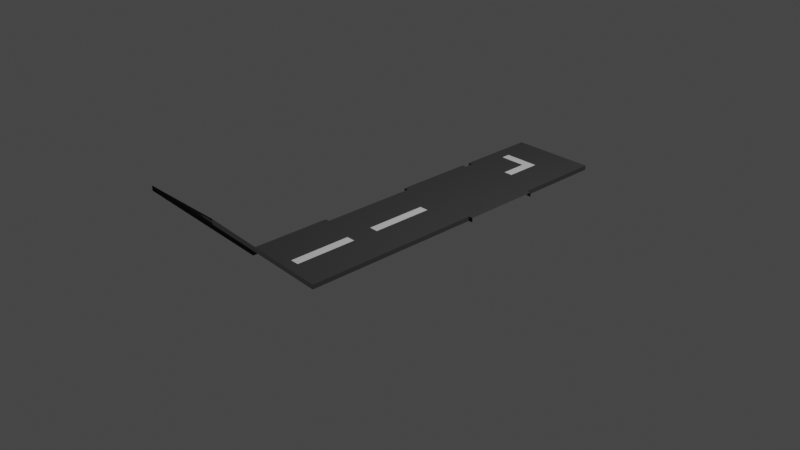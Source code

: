 # Source: Road.blend  (saved by Blender 2.93.20; exported with 4.5.12 LTS)
import bpy
from mathutils import Matrix  # noqa: F401  (used for matrix-valued properties, if any)

bpy.ops.wm.read_factory_settings(use_empty=True)
scene = bpy.context.scene
scene.name = 'Scene'

# ---- collections
col_collection = bpy.data.collections.new('Collection'); scene.collection.children.link(col_collection)
col_road = bpy.data.collections.new('Road'); scene.collection.children.link(col_road)

# ---- materials (node trees are filled in below, after node groups)
mat_road = bpy.data.materials.new('Road')
mat_road.alpha_threshold = 0.0
mat_road.use_transparent_shadow = False
mat_road.diffuse_color = (0.06072, 0.06072, 0.06072, 1.0)
mat_road.roughness = 0.0
mat_road.specular_intensity = 0.0
mat_road.line_color = (0.0, 0.0, 0.0, 1.0)
mat_white_strip = bpy.data.materials.new('White Strip')
mat_white_strip.use_transparent_shadow = False
mat_white_strip.roughness = 0.0
mat_white_strip.specular_intensity = 0.0
mat_white_strip.metallic = 0.09924

# ---- material node trees

# ---- world
world_world = bpy.data.worlds.new('World'); scene.world = world_world
world_world.use_nodes = True; world_world.node_tree.nodes.clear()
_N = world_world.node_tree.nodes; _L = world_world.node_tree.links
n0 = _N.new('ShaderNodeOutputWorld'); n0.name = 'World Output'; n0.location = (300, 300)
n1 = _N.new('ShaderNodeBackground'); n1.name = 'Background'; n1.location = (10, 300)
n1.inputs[0].default_value = (0.05088, 0.05088, 0.05088, 1.0)
_L.new(n1.outputs[0], n0.inputs[0])
n0.is_active_output = True
world_world.color = (0.05088, 0.05088, 0.05088)
world_world.use_sun_shadow = False
world_world.sun_shadow_jitter_overblur = 0.0

# ---- cameras
cam_camera = bpy.data.cameras.new('Camera')
cam_camera.clip_end = 100.0
cam_camera.ortho_scale = 7.314

# ---- lights
light_light = bpy.data.lights.new('Light', 'POINT')
light_light.transmission_factor = 0.0
light_light.energy = 1000.0
light_light.shadow_soft_size = 0.1
light_light.shadow_maximum_resolution = 0.006
light_light.use_absolute_resolution = True

# ---- meshes
me_road_turn = bpy.data.meshes.new('road_turn')
me_road_turn.from_pydata([(0.45, 0.45, -0.05), (0.45, -0.5, -0.05), (0.05, 0.45, -0.05), (0.45, 0.45, -4.917e-07), (0.45, -0.5, 0.0), (0.05, 0.45, -4.917e-07), (0.05, -0.5, 0.0), (-0.05, 0.05, -3.081e-07), (-0.5, 0.05, -3.081e-07), (0.45, -0.35, 0.0), (0.05, -0.35, 0.0), (0.45, -0.35, -0.05), (-0.5, 0.45, -0.05), (-0.35, -0.05, -2.589e-07), (-0.05, 0.45, -0.05), (-0.5, 0.45, -4.917e-07), (-0.35, -0.35, 0.0), (-0.05, 0.45, -4.917e-07), (-0.05, -0.5, 0.0), (0.05, 0.05, -3.081e-07), (0.45, 0.05, -3.081e-07), (-0.35, 0.05, -3.081e-07), (0.45, 0.05, -0.05), (-0.35, 0.45, -4.917e-07), (-0.5, -0.35, 0.0), (-0.35, -0.5, 0.0), (-0.05, -0.35, 0.0), (0.45, -0.05, -2.589e-07), (-0.35, 0.45, -0.05), (0.05, -0.05, -2.589e-07), (0.45, -0.05, -0.05), (-0.5, -0.05, -2.589e-07), (-0.05, -0.05, -2.589e-07), (-0.35, -0.45, 0.0), (0.45, -0.45, 0.0), (0.05, -0.45, 0.0), (0.45, -0.45, -0.05), (-0.5, -0.45, 0.0), (-0.05, -0.45, 0.0), (-0.5, -0.45, -0.05), (-0.45, -0.5, 0.0), (-0.45, -0.5, -0.05), (-0.45, 0.45, -4.917e-07), (-0.45, 0.05, -3.081e-07), (-0.45, -0.35, 0.0), (-0.45, -0.05, -2.589e-07), (-0.45, 0.45, -0.05), (-0.45, -0.45, -0.05), (-0.45, -0.45, 0.0)], [], [(35, 34, 9, 10), (5, 3, 0, 2), (19, 20, 3, 5), (36, 34, 4, 1), (27, 9, 11, 30), (38, 35, 10, 26), (2, 14, 17, 5), (29, 27, 20, 19), (7, 17, 23, 21), (3, 20, 22, 0), (38, 26, 16, 33), (48, 44, 24, 37), (42, 46, 12, 15), (43, 42, 15, 8), (17, 14, 28, 23), (32, 7, 21, 13), (45, 43, 8, 31), (26, 32, 13, 16), (10, 29, 32, 26), (29, 19, 7, 32), (7, 19, 5, 17), (44, 45, 31, 24), (10, 9, 27, 29), (20, 27, 30, 22), (39, 47, 48, 37), (18, 38, 33, 25), (18, 6, 35, 38), (11, 9, 34, 36), (6, 4, 34, 35), (25, 33, 48, 40), (16, 13, 45, 44), (48, 47, 41, 40), (13, 21, 43, 45), (21, 23, 42, 43), (23, 28, 46, 42), (33, 16, 44, 48)])
me_road_turn.polygons.foreach_set('material_index', [0, 0, 0, 0, 0, 0, 0, 0, 0, 0, 0, 0, 0, 0, 0, 1, 0, 0, 1, 1, 0, 0, 0, 0, 0, 0, 0, 0, 0, 0, 0, 0, 0, 0, 0, 0])
_uv = me_road_turn.uv_layers.new(name='UVMap')
_uv.uv.foreach_set('vector', [0.5, 0.9497, 0.5, 0.737, 0.5, 0.7122, 0.5, 0.8778, 0.5, 0.2627, 0.5, 0.5, 0.375, 0.5, 0.375, 0.2627, 0.5, 0.4924, 0.5, 0.5793, 0.5, 0.5, 0.5, 0.2627, 0.375, 0.737, 0.5, 0.737, 0.5, 0.75, 0.375, 0.75, 0.5, 0.6005, 0.5, 0.7122, 0.375, 0.7122, 0.375, 0.6005, 0.5, 0.9497, 0.5, 0.9497, 0.5, 0.8778, 0.5, 0.8778, 0.375, 0.2627, 0.375, 0.2627, 0.5, 0.2627, 0.5, 0.2627, 0.5, 0.554, 0.5, 0.6005, 0.5, 0.5793, 0.5, 0.4924, 0.5, 0.4924, 0.5, 0.2627, 0.5, 0.3912, 0.5, 0.5394, 0.5, 0.5, 0.5, 0.5793, 0.375, 0.5793, 0.375, 0.5, 0.5, 0.9497, 0.5, 0.8778, 0.5, 0.7881, 0.5, 0.8346, 0.5, 0.7858, 0.5, 0.7502, 0.5, 0.7122, 0.5, 0.737, 0.5, 0.4456, 0.375, 0.4456, 0.375, 0.5, 0.5, 0.5, 0.5, 0.5593, 0.5, 0.4456, 0.5, 0.5, 0.5, 0.5793, 0.5, 0.2627, 0.375, 0.2627, 0.375, 0.3912, 0.5, 0.3912, 0.5, 0.554, 0.5, 0.4924, 0.5, 0.5394, 0.5, 0.5792, 0.5, 0.5898, 0.5, 0.5593, 0.5, 0.5793, 0.5, 0.6005, 0.5, 0.8778, 0.5, 0.554, 0.5, 0.5792, 0.5, 0.7881, 0.5, 0.8778, 0.5, 0.554, 0.5, 0.554, 0.5, 0.8778, 0.5, 0.554, 0.5, 0.4924, 0.5, 0.4924, 0.5, 0.554, 0.5, 0.4924, 0.5, 0.4924, 0.5, 0.2627, 0.5, 0.2627, 0.5, 0.7502, 0.5, 0.5898, 0.5, 0.6005, 0.5, 0.7122, 0.5, 0.8778, 0.5, 0.7122, 0.5, 0.6005, 0.5, 0.554, 0.5, 0.5793, 0.5, 0.6005, 0.375, 0.6005, 0.375, 0.5793, 0.375, 0.737, 0.3206, 0.737, 0.5, 0.7858, 0.5, 0.737, 0.5, 0.9873, 0.5, 0.9497, 0.5, 0.8346, 0.5, 0.8588, 0.5, 0.9873, 0.5, 0.9873, 0.5, 0.9497, 0.5, 0.9497, 0.375, 0.7122, 0.5, 0.7122, 0.5, 0.737, 0.375, 0.737, 0.5, 0.9873, 0.5, 0.75, 0.5, 0.737, 0.5, 0.9497, 0.5, 0.8588, 0.5, 0.8346, 0.5, 0.7858, 0.5, 0.8044, 0.5, 0.7881, 0.5, 0.5792, 0.5, 0.5898, 0.5, 0.7502, 0.5, 0.7858, 0.3206, 0.737, 0.375, 0.8044, 0.5, 0.8044, 0.5, 0.5792, 0.5, 0.5394, 0.5, 0.5593, 0.5, 0.5898, 0.5, 0.5394, 0.5, 0.3912, 0.5, 0.4456, 0.5, 0.5593, 0.5, 0.3912, 0.375, 0.3912, 0.375, 0.4456, 0.5, 0.4456, 0.5, 0.8346, 0.5, 0.7881, 0.5, 0.7502, 0.5, 0.7858])
me_road_turn.materials.append(mat_road)
me_road_turn.materials.append(mat_white_strip)
me_road_turn.use_remesh_preserve_volume = False
me_road_turn.use_remesh_preserve_attributes = False
me_road_turn.use_mirror_vertex_groups = False
me_road_turn.update()
me_road_straight = bpy.data.meshes.new('road_straight')
me_road_straight.from_pydata([(0.45, 0.5, -0.05), (0.45, -0.5, -0.05), (0.45, 0.5, -4.917e-07), (0.0, -0.5, 0.0), (0.45, -0.5, 0.0), (0.0, 0.5, -4.917e-07), (0.05, 0.5, -4.917e-07), (0.05, -0.5, 0.0), (0.45, 0.35, -0.05), (0.45, 0.35, -4.917e-07), (0.0, 0.35, -4.917e-07), (0.05, 0.35, -4.917e-07), (0.45, -0.35, 0.0), (0.0, -0.35, 0.0), (0.05, -0.35, 0.0), (0.45, -0.35, -0.05)], [], [(7, 4, 12, 14), (15, 12, 4, 1), (11, 6, 5, 10), (14, 11, 10, 13), (0, 2, 9, 8), (2, 6, 11, 9), (7, 14, 13, 3), (8, 9, 12, 15), (14, 12, 9, 11)])
me_road_straight.polygons.foreach_set('material_index', [0, 0, 0, 1, 0, 0, 0, 0, 0])
_uv = me_road_straight.uv_layers.new(name='UVMap')
_uv.uv.foreach_set('vector', [0.5, 0.9873, 0.5, 0.75, 0.5, 0.7122, 0.5, 0.8778, 0.375, 0.7122, 0.5, 0.7122, 0.5, 0.75, 0.375, 0.75, 0.5, 0.3741, 0.5, 0.2627, 0.5, 0.25, 0.5, 0.3653, 0.5, 0.8778, 0.5, 0.3741, 0.5, 0.3653, 0.5, 0.8867, 0.375, 0.5, 0.5, 0.5, 0.5, 0.5384, 0.375, 0.5384, 0.5, 0.5, 0.5, 0.2627, 0.5, 0.3741, 0.5, 0.5384, 0.5, 0.9873, 0.5, 0.8778, 0.5, 0.8867, 0.5, 1.0, 0.375, 0.5384, 0.5, 0.5384, 0.5, 0.7122, 0.375, 0.7122, 0.5, 0.8778, 0.5, 0.7122, 0.5, 0.5384, 0.5, 0.3741])
me_road_straight.materials.append(mat_road)
me_road_straight.materials.append(mat_white_strip)
me_road_straight.use_remesh_preserve_volume = False
me_road_straight.use_remesh_preserve_attributes = False
me_road_straight.use_mirror_vertex_groups = False
me_road_straight.update()
me_road_x = bpy.data.meshes.new('road_X')
me_road_x.from_pydata([(0.5, -0.45, 0.0), (0.5, -0.45, -0.05), (-0.5, -0.45, 0.0), (-0.5, -0.45, -0.05), (-0.45, -0.5, 0.0), (-0.45, -0.5, -0.05), (-0.45, 0.5, -4.917e-07), (-0.45, 0.5, -0.05), (-0.45, -0.45, -0.05), (-0.45, -0.45, 0.0), (-0.5, 0.45, -0.05), (0.5, 0.45, -0.05), (0.5, 0.45, -4.267e-07), (-0.5, 0.45, -4.267e-07), (-0.45, 0.45, -0.05), (-0.45, 0.45, -4.267e-07), (0.45, 0.5, -4.917e-07), (0.45, -0.5, 0.0), (0.45, 0.5, -0.05), (0.45, -0.45, 0.0), (0.45, -0.5, -0.05), (0.45, -0.45, -0.05), (0.45, 0.45, -0.05), (0.45, 0.45, -4.267e-07)], [], [(23, 15, 9, 19), (17, 19, 9, 4), (15, 13, 2, 9), (3, 8, 9, 2), (9, 8, 5, 4), (16, 6, 15, 23), (21, 19, 17, 20), (1, 0, 19, 21), (11, 22, 23, 12), (23, 22, 18, 16), (14, 15, 6, 7), (14, 10, 13, 15), (12, 23, 19, 0)])
_uv = me_road_x.uv_layers.new(name='UVMap')
_uv.uv.foreach_set('vector', [0.5, 0.525, 0.5, 0.4906, 0.5, 0.7858, 0.5, 0.7447, 0.5, 0.7586, 0.5, 0.7447, 0.5, 0.7858, 0.5, 0.8044, 0.5, 0.4906, 0.5, 0.5314, 0.5, 0.737, 0.5, 0.7858, 0.375, 0.737, 0.3206, 0.737, 0.5, 0.7858, 0.5, 0.737, 0.5, 0.7858, 0.3206, 0.737, 0.375, 0.8044, 0.5, 0.8044, 0.5, 0.4914, 0.5, 0.4456, 0.5, 0.4906, 0.5, 0.525, 0.3664, 0.737, 0.5, 0.7447, 0.5, 0.7586, 0.3664, 0.75, 0.375, 0.737, 0.5, 0.737, 0.5, 0.7447, 0.3664, 0.737, 0.375, 0.5314, 0.3664, 0.5314, 0.5, 0.525, 0.5, 0.5314, 0.5, 0.525, 0.3664, 0.5314, 0.375, 0.4914, 0.5, 0.4914, 0.3206, 0.5314, 0.5, 0.4906, 0.5, 0.4456, 0.375, 0.4456, 0.3206, 0.5314, 0.375, 0.5314, 0.5, 0.5314, 0.5, 0.4906, 0.5, 0.5314, 0.5, 0.525, 0.5, 0.7447, 0.5, 0.737])
me_road_x.materials.append(mat_road)
me_road_x.materials.append(mat_white_strip)
me_road_x.use_remesh_preserve_volume = False
me_road_x.use_remesh_preserve_attributes = False
me_road_x.use_mirror_vertex_groups = False
me_road_x.update()
me_road_t = bpy.data.meshes.new('road_T')
me_road_t.from_pydata([(0.45, 0.5, -0.05), (0.45, -0.5, -0.05), (0.45, 0.5, -4.917e-07), (0.45, -0.5, 0.0), (0.05, 0.5, -4.917e-07), (0.05, -0.5, 0.0), (0.45, 0.35, -0.05), (0.45, 0.35, -4.917e-07), (0.05, 0.35, -4.917e-07), (0.45, -0.35, 0.0), (0.05, -0.35, 0.0), (0.45, -0.35, -0.05), (0.0, -0.5, 0.0), (0.0, 0.5, -4.917e-07), (-0.05, 0.5, -4.917e-07), (-0.05, -0.5, 0.0), (-0.5, 0.35, -4.917e-07), (0.0, 0.35, -4.917e-07), (-0.05, 0.35, -4.917e-07), (-0.5, -0.35, 0.0), (0.0, -0.35, 0.0), (-0.05, -0.35, 0.0), (0.45, -0.45, 0.0), (0.0, -0.45, 0.0), (0.05, -0.45, 0.0), (0.45, -0.45, -0.05), (-0.5, -0.45, 0.0), (-0.05, -0.45, 0.0), (-0.5, -0.45, -0.05), (0.45, 0.45, -0.05), (0.45, 0.45, -4.917e-07), (0.0, 0.45, -4.917e-07), (0.05, 0.45, -4.917e-07), (-0.5, 0.45, -0.05), (-0.5, 0.45, -4.917e-07), (-0.05, 0.45, -4.917e-07), (-0.45, 0.5, -0.05), (-0.45, -0.5, -0.05), (-0.45, -0.5, 0.0), (-0.45, 0.5, -4.917e-07), (-0.45, -0.35, 0.0), (-0.45, 0.35, -4.917e-07), (-0.45, -0.45, -0.05), (-0.45, -0.45, 0.0), (-0.45, 0.45, -0.05), (-0.45, 0.45, -4.917e-07)], [], [(24, 22, 9, 10), (25, 22, 3, 1), (32, 4, 13, 31), (10, 8, 17, 20), (29, 30, 7, 6), (30, 32, 8, 7), (24, 10, 20, 23), (6, 7, 9, 11), (10, 9, 7, 8), (43, 40, 19, 26), (35, 31, 13, 14), (21, 20, 17, 18), (45, 41, 18, 35), (27, 23, 20, 21), (40, 41, 16, 19), (15, 12, 23, 27), (5, 24, 23, 12), (11, 9, 22, 25), (5, 3, 22, 24), (28, 42, 43, 26), (39, 45, 35, 14), (43, 42, 37, 38), (18, 17, 31, 35), (2, 4, 32, 30), (0, 2, 30, 29), (8, 32, 31, 17), (45, 39, 36, 44), (15, 27, 43, 38), (21, 18, 41, 40), (34, 16, 41, 45), (44, 33, 34, 45), (27, 21, 40, 43)])
me_road_t.polygons.foreach_set('material_index', [0, 0, 0, 1, 0, 0, 0, 0, 0, 0, 0, 1, 0, 0, 0, 0, 0, 0, 0, 0, 0, 0, 0, 0, 0, 0, 0, 0, 0, 0, 0, 0])
_uv = me_road_t.uv_layers.new(name='UVMap')
_uv.uv.foreach_set('vector', [0.5, 0.9343, 0.5, 0.7317, 0.5, 0.7122, 0.5, 0.8778, 0.375, 0.7317, 0.5, 0.7317, 0.5, 0.75, 0.375, 0.75, 0.5, 0.3314, 0.5, 0.2627, 0.5, 0.25, 0.5, 0.3211, 0.5, 0.8778, 0.5, 0.3741, 0.5, 0.3653, 0.5, 0.8867, 0.375, 0.5237, 0.5, 0.5237, 0.5, 0.5384, 0.375, 0.5384, 0.5, 0.5237, 0.5, 0.3314, 0.5, 0.3741, 0.5, 0.5384, 0.5, 0.9343, 0.5, 0.8778, 0.5, 0.8867, 0.5, 0.9452, 0.375, 0.5384, 0.5, 0.5384, 0.5, 0.7122, 0.375, 0.7122, 0.5, 0.8778, 0.5, 0.7122, 0.5, 0.5384, 0.5, 0.3741, 0.5, 0.7927, 0.5, 0.762, 0.5, 0.7122, 0.5, 0.7317, 0.5, 0.3314, 0.5, 0.3211, 0.5, 0.25, 0.5, 0.2627, 0.5, 0.8778, 0.5, 0.8867, 0.5, 0.3653, 0.5, 0.3741, 0.5, 0.4658, 0.5, 0.489, 0.5, 0.3741, 0.5, 0.3314, 0.5, 0.9343, 0.5, 0.9452, 0.5, 0.8867, 0.5, 0.8778, 0.5, 0.762, 0.5, 0.489, 0.5, 0.5384, 0.5, 0.7122, 0.5, 0.9873, 0.5, 1.0, 0.5, 0.9452, 0.5, 0.9343, 0.5, 0.9873, 0.5, 0.9343, 0.5, 0.9452, 0.5, 1.0, 0.375, 0.7122, 0.5, 0.7122, 0.5, 0.7317, 0.375, 0.7317, 0.5, 0.9873, 0.5, 0.75, 0.5, 0.7317, 0.5, 0.9343, 0.375, 0.7317, 0.3036, 0.7317, 0.5, 0.7927, 0.5, 0.7317, 0.5, 0.4286, 0.5, 0.4658, 0.5, 0.3314, 0.5, 0.2627, 0.5, 0.7927, 0.3036, 0.7317, 0.375, 0.8214, 0.5, 0.8214, 0.5, 0.3741, 0.5, 0.3653, 0.5, 0.3211, 0.5, 0.3314, 0.5, 0.5, 0.5, 0.2627, 0.5, 0.3314, 0.5, 0.5237, 0.375, 0.5, 0.5, 0.5, 0.5, 0.5237, 0.375, 0.5237, 0.5, 0.3741, 0.5, 0.3314, 0.5, 0.3211, 0.5, 0.3653, 0.5, 0.4658, 0.5, 0.4286, 0.375, 0.4286, 0.3036, 0.5237, 0.5, 0.9873, 0.5, 0.9343, 0.5, 0.7927, 0.5, 0.8214, 0.5, 0.8778, 0.5, 0.3741, 0.5, 0.489, 0.5, 0.762, 0.5, 0.5237, 0.5, 0.5384, 0.5, 0.489, 0.5, 0.4658, 0.3036, 0.5237, 0.375, 0.5237, 0.5, 0.5237, 0.5, 0.4658, 0.5, 0.9343, 0.5, 0.8778, 0.5, 0.762, 0.5, 0.7927])
me_road_t.materials.append(mat_road)
me_road_t.materials.append(mat_white_strip)
me_road_t.use_remesh_preserve_volume = False
me_road_t.use_remesh_preserve_attributes = False
me_road_t.use_mirror_vertex_groups = False
me_road_t.update()
me_road_uphill = bpy.data.meshes.new('road_uphill')
me_road_uphill.from_pydata([(0.45, 0.5, -0.05), (0.45, -0.5, 0.95), (0.45, 0.5, -4.917e-07), (0.0, -0.5, 1.0), (0.45, -0.5, 1.0), (0.0, 0.5, -4.917e-07), (0.05, 0.5, -4.917e-07), (0.05, -0.5, 1.0), (0.45, 0.3, 0.15), (0.45, 0.3, 0.2), (0.0, 0.3, 0.2), (0.05, 0.3, 0.2), (0.45, -0.3, 0.8), (0.0, -0.3, 0.8), (0.05, -0.3, 0.8), (0.45, -0.3, 0.75)], [], [(7, 4, 12, 14), (15, 12, 4, 1), (11, 6, 5, 10), (14, 11, 10, 13), (0, 2, 9, 8), (2, 6, 11, 9), (7, 14, 13, 3), (8, 9, 12, 15), (14, 12, 9, 11)])
me_road_uphill.polygons.foreach_set('material_index', [0, 0, 0, 1, 0, 0, 0, 0, 0])
_uv = me_road_uphill.uv_layers.new(name='UVMap')
_uv.uv.foreach_set('vector', [0.5, 0.9873, 0.5, 0.75, 0.5, 0.7122, 0.5, 0.8778, 0.375, 0.7122, 0.5, 0.7122, 0.5, 0.75, 0.375, 0.75, 0.5, 0.3741, 0.5, 0.2627, 0.5, 0.25, 0.5, 0.3653, 0.5, 0.8778, 0.5, 0.3741, 0.5, 0.3653, 0.5, 0.8867, 0.375, 0.5, 0.5, 0.5, 0.5, 0.5384, 0.375, 0.5384, 0.5, 0.5, 0.5, 0.2627, 0.5, 0.3741, 0.5, 0.5384, 0.5, 0.9873, 0.5, 0.8778, 0.5, 0.8867, 0.5, 1.0, 0.375, 0.5384, 0.5, 0.5384, 0.5, 0.7122, 0.375, 0.7122, 0.5, 0.8778, 0.5, 0.7122, 0.5, 0.5384, 0.5, 0.3741])
me_road_uphill.materials.append(mat_road)
me_road_uphill.materials.append(mat_white_strip)
me_road_uphill.use_remesh_preserve_volume = False
me_road_uphill.use_remesh_preserve_attributes = False
me_road_uphill.use_mirror_vertex_groups = False
me_road_uphill.update()

# ---- objects
ob_light = bpy.data.objects.new('Light', light_light)
ob_camera = bpy.data.objects.new('Camera', cam_camera)
ob_road_turn = bpy.data.objects.new('road_turn', me_road_turn)
ob_road_straight = bpy.data.objects.new('road_straight', me_road_straight)
ob_road_x = bpy.data.objects.new('road_X', me_road_x)
ob_road_t = bpy.data.objects.new('road_T', me_road_t)
ob_road_uphill = bpy.data.objects.new('road_uphill', me_road_uphill)

# ---- transforms, parenting, visibility, modifiers, constraints
ob_light.location = (4.076, 1.005, 5.904)
ob_light.rotation_euler = (0.6503, 0.05522, 1.866)
ob_light.lock_rotations_4d = False
ob_light.empty_display_type = 'ARROWS'
ob_light.color = (0.0, 0.0, 0.0, 0.0)
ob_light.lineart.crease_threshold = 0.0
ob_camera.location = (7.359, -6.926, 4.958)
ob_camera.rotation_euler = (1.109, 0.0, 0.8149)
ob_camera.lock_rotations_4d = False
ob_camera.empty_display_type = 'ARROWS'
ob_camera.color = (0.0, 0.0, 0.0, 0.0)
ob_camera.display_type = 'WIRE'
ob_camera.lineart.crease_threshold = 0.0
ob_road_turn.location = (0.0, 2.0, 0.0)
ob_road_turn.lock_rotations_4d = False
ob_road_turn.empty_display_type = 'ARROWS'
ob_road_turn.lineart.crease_threshold = 0.0
ob_road_straight.location = (0.0, 0.0, 0.0)
ob_road_straight.lock_rotations_4d = False
ob_road_straight.empty_display_type = 'ARROWS'
ob_road_straight.lineart.crease_threshold = 0.0
_m = ob_road_straight.modifiers.new('Mirror', 'MIRROR')
_m.use_clip = True
ob_road_x.location = (0.0, 1.0, 0.0)
ob_road_x.lock_rotations_4d = False
ob_road_x.empty_display_type = 'ARROWS'
ob_road_x.lineart.crease_threshold = 0.0
ob_road_t.location = (0.0, -1.0, 0.0)
ob_road_t.lock_rotations_4d = False
ob_road_t.empty_display_type = 'ARROWS'
ob_road_t.lineart.crease_threshold = 0.0
ob_road_uphill.location = (0.0, -2.0, 0.0)
ob_road_uphill.lock_rotations_4d = False
ob_road_uphill.empty_display_type = 'ARROWS'
ob_road_uphill.lineart.crease_threshold = 0.0
_m = ob_road_uphill.modifiers.new('Mirror', 'MIRROR')
_m.use_clip = True

# ---- collection membership
col_collection.objects.link(ob_light)
col_collection.objects.link(ob_camera)
col_road.objects.link(ob_road_turn)
col_road.objects.link(ob_road_straight)
col_road.objects.link(ob_road_x)
col_road.objects.link(ob_road_t)
col_road.objects.link(ob_road_uphill)

# ---- scene / render settings (as saved in the file)
scene.camera = ob_camera
scene.frame_start = 1; scene.frame_end = 250; scene.frame_set(1)
scene.render.engine = 'BLENDER_EEVEE_NEXT'
scene.cycles.use_denoising = False
scene.cycles.samples = 128
scene.cycles.sampling_pattern = 'TABULATED_SOBOL'
scene.cycles.use_adaptive_sampling = False
scene.cycles.use_light_tree = False
scene.view_settings.view_transform = 'Filmic'
bpy.context.view_layer.update()
